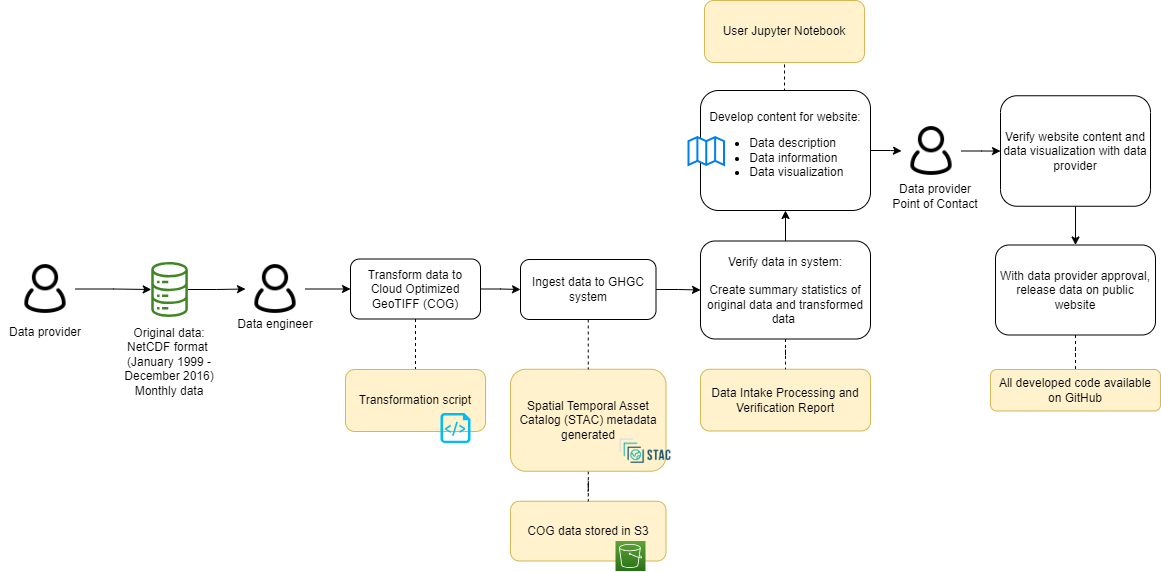

The diagram above was exported from draw.io. Its source (the exported page's mxGraphModel, read from the mxfile embedded in the PNG):
<mxGraphModel dx="2284" dy="790" grid="1" gridSize="10" guides="1" tooltips="1" connect="1" arrows="1" fold="1" page="1" pageScale="1" pageWidth="850" pageHeight="1100" math="0" shadow="0">
  <root>
    <mxCell id="0" />
    <mxCell id="1" parent="0" />
    <mxCell id="2" value="COG data stored in S3" style="rounded=1;whiteSpace=wrap;html=1;fillColor=#fff2cc;strokeColor=#d6b656;" parent="1" vertex="1">
      <mxGeometry x="290" y="1560.75" width="155.5" height="59.75" as="geometry" />
    </mxCell>
    <mxCell id="3" value="" style="edgeStyle=orthogonalEdgeStyle;rounded=0;orthogonalLoop=1;jettySize=auto;html=1;endArrow=none;endFill=0;dashed=1;" parent="1" source="4" target="2" edge="1">
      <mxGeometry relative="1" as="geometry" />
    </mxCell>
    <mxCell id="4" value="Spatial Temporal Asset Catalog (STAC) metadata generated" style="rounded=1;whiteSpace=wrap;html=1;fillColor=#fff2cc;strokeColor=#d6b656;" parent="1" vertex="1">
      <mxGeometry x="290" y="1428.75" width="155.5" height="102" as="geometry" />
    </mxCell>
    <mxCell id="5" style="edgeStyle=orthogonalEdgeStyle;rounded=0;orthogonalLoop=1;jettySize=auto;html=1;entryX=0;entryY=0.5;entryDx=0;entryDy=0;" parent="1" source="6" target="23" edge="1">
      <mxGeometry relative="1" as="geometry" />
    </mxCell>
    <mxCell id="6" value="" style="sketch=0;outlineConnect=0;fontColor=#232F3E;gradientColor=none;fillColor=#3F8624;strokeColor=none;dashed=0;verticalLabelPosition=bottom;verticalAlign=top;align=center;html=1;fontSize=12;fontStyle=0;aspect=fixed;pointerEvents=1;shape=mxgraph.aws4.iot_analytics_data_store;" parent="1" vertex="1">
      <mxGeometry x="-70" y="1321.5" width="38.08" height="55" as="geometry" />
    </mxCell>
    <mxCell id="7" value="" style="shape=image;verticalLabelPosition=bottom;labelBackgroundColor=default;verticalAlign=top;aspect=fixed;imageAspect=0;image=https://d33wubrfki0l68.cloudfront.net/22691a3c3002324451ed99f4009de8aab761e1b7/d24da/public/images-original/stac-01.png;" parent="1" vertex="1">
      <mxGeometry x="397" y="1490.75" width="56.01" height="40" as="geometry" />
    </mxCell>
    <mxCell id="8" value="Data Intake Processing and Verification Report" style="rounded=1;whiteSpace=wrap;html=1;fillColor=#fff2cc;strokeColor=#d6b656;" parent="1" vertex="1">
      <mxGeometry x="480" y="1428.75" width="170" height="61.75" as="geometry" />
    </mxCell>
    <mxCell id="9" value="" style="edgeStyle=orthogonalEdgeStyle;rounded=0;orthogonalLoop=1;jettySize=auto;html=1;" parent="1" source="11" target="35" edge="1">
      <mxGeometry relative="1" as="geometry" />
    </mxCell>
    <mxCell id="10" style="edgeStyle=orthogonalEdgeStyle;rounded=0;orthogonalLoop=1;jettySize=auto;html=1;exitX=0.5;exitY=0;exitDx=0;exitDy=0;entryX=0.5;entryY=1;entryDx=0;entryDy=0;endArrow=none;endFill=0;dashed=1;" parent="1" source="11" target="40" edge="1">
      <mxGeometry relative="1" as="geometry" />
    </mxCell>
    <mxCell id="11" value="Develop content for website:&lt;br&gt;&lt;ul&gt;&lt;li style=&quot;text-align: left;&quot;&gt;Data description&lt;/li&gt;&lt;li style=&quot;text-align: left;&quot;&gt;Data information&lt;/li&gt;&lt;li style=&quot;text-align: left;&quot;&gt;Data visualization&lt;/li&gt;&lt;/ul&gt;" style="rounded=1;whiteSpace=wrap;html=1;" parent="1" vertex="1">
      <mxGeometry x="480" y="1150" width="170" height="120" as="geometry" />
    </mxCell>
    <mxCell id="12" value="" style="html=1;verticalLabelPosition=bottom;align=center;labelBackgroundColor=#ffffff;verticalAlign=top;strokeWidth=2;strokeColor=#0080F0;shadow=0;dashed=0;shape=mxgraph.ios7.icons.map;" parent="1" vertex="1">
      <mxGeometry x="468" y="1196.5" width="35.5" height="28" as="geometry" />
    </mxCell>
    <mxCell id="13" style="edgeStyle=orthogonalEdgeStyle;rounded=0;orthogonalLoop=1;jettySize=auto;html=1;exitX=0.5;exitY=1;exitDx=0;exitDy=0;entryX=0.5;entryY=0;entryDx=0;entryDy=0;" parent="1" source="14" target="16" edge="1">
      <mxGeometry relative="1" as="geometry" />
    </mxCell>
    <mxCell id="14" value="Verify website content and data visualization with data provider" style="rounded=1;whiteSpace=wrap;html=1;" parent="1" vertex="1">
      <mxGeometry x="780" y="1155.25" width="150" height="110.5" as="geometry" />
    </mxCell>
    <mxCell id="15" value="" style="edgeStyle=orthogonalEdgeStyle;rounded=0;orthogonalLoop=1;jettySize=auto;html=1;endArrow=none;endFill=0;dashed=1;" parent="1" source="16" target="37" edge="1">
      <mxGeometry relative="1" as="geometry" />
    </mxCell>
    <mxCell id="16" value="With data provider approval, release data on public website" style="rounded=1;whiteSpace=wrap;html=1;" parent="1" vertex="1">
      <mxGeometry x="775" y="1304.5" width="160" height="90" as="geometry" />
    </mxCell>
    <mxCell id="17" value="&lt;font style=&quot;font-size: 12px;&quot;&gt;Data engineer&lt;/font&gt;" style="rounded=0;whiteSpace=wrap;html=1;strokeColor=none;fillColor=none;fontSize=12;" parent="1" vertex="1">
      <mxGeometry x="10" y="1368.5" width="90" height="30" as="geometry" />
    </mxCell>
    <mxCell id="18" style="edgeStyle=orthogonalEdgeStyle;rounded=0;orthogonalLoop=1;jettySize=auto;html=1;" parent="1" source="19" target="6" edge="1">
      <mxGeometry relative="1" as="geometry" />
    </mxCell>
    <mxCell id="19" value="" style="shape=image;html=1;verticalAlign=top;verticalLabelPosition=bottom;labelBackgroundColor=#ffffff;imageAspect=0;aspect=fixed;image=https://cdn0.iconfinder.com/data/icons/eon-social-media-contact-info-2/32/user_people_person_users_man-128.png" parent="1" vertex="1">
      <mxGeometry x="-205" y="1318.5" width="60" height="60" as="geometry" />
    </mxCell>
    <mxCell id="20" value="" style="sketch=0;points=[[0,0,0],[0.25,0,0],[0.5,0,0],[0.75,0,0],[1,0,0],[0,1,0],[0.25,1,0],[0.5,1,0],[0.75,1,0],[1,1,0],[0,0.25,0],[0,0.5,0],[0,0.75,0],[1,0.25,0],[1,0.5,0],[1,0.75,0]];outlineConnect=0;fontColor=#232F3E;gradientColor=#60A337;gradientDirection=north;fillColor=#277116;strokeColor=#ffffff;dashed=0;verticalLabelPosition=bottom;verticalAlign=top;align=center;html=1;fontSize=12;fontStyle=0;aspect=fixed;shape=mxgraph.aws4.resourceIcon;resIcon=mxgraph.aws4.s3;" parent="1" vertex="1">
      <mxGeometry x="395" y="1600.5" width="30" height="30" as="geometry" />
    </mxCell>
    <mxCell id="21" value="Original data:&lt;br&gt;NetCDF format&amp;nbsp;&lt;br&gt;&lt;span style=&quot;color: rgb(0, 0, 0); font-family: Helvetica; font-size: 12px; font-style: normal; font-variant-ligatures: normal; font-variant-caps: normal; font-weight: 400; letter-spacing: normal; orphans: 2; text-indent: 0px; text-transform: none; widows: 2; word-spacing: 0px; -webkit-text-stroke-width: 0px; background-color: rgb(251, 251, 251); text-decoration-thickness: initial; text-decoration-style: initial; text-decoration-color: initial; float: none; display: inline !important;&quot;&gt;&lt;div style=&quot;&quot;&gt;(January 1999 - December 2016)&lt;/div&gt;&lt;/span&gt;&lt;span style=&quot;color: rgb(0, 0, 0); font-family: Helvetica; font-size: 12px; font-style: normal; font-variant-ligatures: normal; font-variant-caps: normal; font-weight: 400; letter-spacing: normal; orphans: 2; text-indent: 0px; text-transform: none; widows: 2; word-spacing: 0px; -webkit-text-stroke-width: 0px; background-color: rgb(251, 251, 251); text-decoration-thickness: initial; text-decoration-style: initial; text-decoration-color: initial; float: none; display: inline !important;&quot;&gt;&lt;div style=&quot;&quot;&gt;Monthly data&lt;/div&gt;&lt;/span&gt;" style="text;whiteSpace=wrap;html=1;align=center;" parent="1" vertex="1">
      <mxGeometry x="-110.96000000000001" y="1378.5" width="120" height="52" as="geometry" />
    </mxCell>
    <mxCell id="22" value="" style="edgeStyle=orthogonalEdgeStyle;rounded=0;orthogonalLoop=1;jettySize=auto;html=1;" parent="1" source="23" target="27" edge="1">
      <mxGeometry relative="1" as="geometry" />
    </mxCell>
    <mxCell id="23" value="" style="shape=image;html=1;verticalAlign=top;verticalLabelPosition=bottom;labelBackgroundColor=#ffffff;imageAspect=0;aspect=fixed;image=https://cdn0.iconfinder.com/data/icons/eon-social-media-contact-info-2/32/user_people_person_users_man-128.png" parent="1" vertex="1">
      <mxGeometry x="25" y="1318.5" width="60" height="60" as="geometry" />
    </mxCell>
    <mxCell id="24" value="&lt;font style=&quot;font-size: 12px;&quot;&gt;Data provider&lt;br&gt;Point of Contact&lt;br&gt;&lt;/font&gt;" style="rounded=0;whiteSpace=wrap;html=1;strokeColor=none;fillColor=none;" parent="1" vertex="1">
      <mxGeometry x="670" y="1240.5" width="90" height="30" as="geometry" />
    </mxCell>
    <mxCell id="25" style="edgeStyle=orthogonalEdgeStyle;rounded=0;orthogonalLoop=1;jettySize=auto;html=1;exitX=0.5;exitY=1;exitDx=0;exitDy=0;entryX=0.5;entryY=0;entryDx=0;entryDy=0;endArrow=none;endFill=0;dashed=1;" parent="1" source="27" target="36" edge="1">
      <mxGeometry relative="1" as="geometry">
        <mxPoint x="190" y="1402.5" as="targetPoint" />
      </mxGeometry>
    </mxCell>
    <mxCell id="26" style="edgeStyle=orthogonalEdgeStyle;rounded=0;orthogonalLoop=1;jettySize=auto;html=1;exitX=1;exitY=0.5;exitDx=0;exitDy=0;entryX=0;entryY=0.5;entryDx=0;entryDy=0;" parent="1" source="27" target="30" edge="1">
      <mxGeometry relative="1" as="geometry" />
    </mxCell>
    <mxCell id="27" value="Transform data to Cloud Optimized GeoTIFF (COG)" style="rounded=1;whiteSpace=wrap;html=1;" parent="1" vertex="1">
      <mxGeometry x="130" y="1318.5" width="130" height="60" as="geometry" />
    </mxCell>
    <mxCell id="28" style="edgeStyle=orthogonalEdgeStyle;rounded=0;orthogonalLoop=1;jettySize=auto;html=1;exitX=0.5;exitY=1;exitDx=0;exitDy=0;entryX=0.5;entryY=0;entryDx=0;entryDy=0;dashed=1;endArrow=none;endFill=0;" parent="1" source="30" target="4" edge="1">
      <mxGeometry relative="1" as="geometry" />
    </mxCell>
    <mxCell id="29" value="" style="edgeStyle=orthogonalEdgeStyle;rounded=0;orthogonalLoop=1;jettySize=auto;html=1;" parent="1" source="30" target="33" edge="1">
      <mxGeometry relative="1" as="geometry" />
    </mxCell>
    <mxCell id="30" value="Ingest data to GHGC system" style="rounded=1;whiteSpace=wrap;html=1;" parent="1" vertex="1">
      <mxGeometry x="300" y="1319" width="135.5" height="60" as="geometry" />
    </mxCell>
    <mxCell id="31" value="" style="edgeStyle=orthogonalEdgeStyle;rounded=0;orthogonalLoop=1;jettySize=auto;html=1;endArrow=none;endFill=0;dashed=1;" parent="1" source="33" target="8" edge="1">
      <mxGeometry relative="1" as="geometry" />
    </mxCell>
    <mxCell id="32" value="" style="edgeStyle=orthogonalEdgeStyle;rounded=0;orthogonalLoop=1;jettySize=auto;html=1;" parent="1" source="33" target="11" edge="1">
      <mxGeometry relative="1" as="geometry" />
    </mxCell>
    <mxCell id="33" value="Verify data in system:&lt;br&gt;&lt;br&gt;Create summary statistics of original data and transformed data&amp;nbsp;" style="rounded=1;whiteSpace=wrap;html=1;strokeWidth=1;" parent="1" vertex="1">
      <mxGeometry x="480" y="1300.5" width="170" height="98" as="geometry" />
    </mxCell>
    <mxCell id="34" value="" style="edgeStyle=orthogonalEdgeStyle;rounded=0;orthogonalLoop=1;jettySize=auto;html=1;" parent="1" source="35" target="14" edge="1">
      <mxGeometry relative="1" as="geometry" />
    </mxCell>
    <mxCell id="35" value="" style="shape=image;html=1;verticalAlign=top;verticalLabelPosition=bottom;labelBackgroundColor=#ffffff;imageAspect=0;aspect=fixed;image=https://cdn0.iconfinder.com/data/icons/eon-social-media-contact-info-2/32/user_people_person_users_man-128.png" parent="1" vertex="1">
      <mxGeometry x="681" y="1180.5" width="60" height="60" as="geometry" />
    </mxCell>
    <mxCell id="36" value="Transformation script" style="rounded=1;whiteSpace=wrap;html=1;fillColor=#fff2cc;strokeColor=#d6b656;" parent="1" vertex="1">
      <mxGeometry x="125" y="1429" width="140" height="62" as="geometry" />
    </mxCell>
    <mxCell id="37" value="All developed code available on GitHub" style="rounded=1;whiteSpace=wrap;html=1;fillColor=#fff2cc;strokeColor=#d6b656;" parent="1" vertex="1">
      <mxGeometry x="770" y="1429" width="170" height="41.5" as="geometry" />
    </mxCell>
    <mxCell id="38" value="" style="verticalLabelPosition=bottom;html=1;verticalAlign=top;align=center;strokeColor=none;fillColor=#00BEF2;shape=mxgraph.azure.script_file;pointerEvents=1;" parent="1" vertex="1">
      <mxGeometry x="220" y="1472.5" width="30" height="30" as="geometry" />
    </mxCell>
    <mxCell id="39" value="&lt;font style=&quot;font-size: 12px;&quot;&gt;Data provider&lt;/font&gt;" style="rounded=0;whiteSpace=wrap;html=1;strokeColor=none;fillColor=none;fontSize=12;" parent="1" vertex="1">
      <mxGeometry x="-220" y="1376.5" width="90" height="30" as="geometry" />
    </mxCell>
    <mxCell id="40" value="User Jupyter Notebook" style="rounded=1;whiteSpace=wrap;html=1;fillColor=#fff2cc;strokeColor=#d6b656;" parent="1" vertex="1">
      <mxGeometry x="484" y="1060" width="160" height="62" as="geometry" />
    </mxCell>
  </root>
</mxGraphModel>